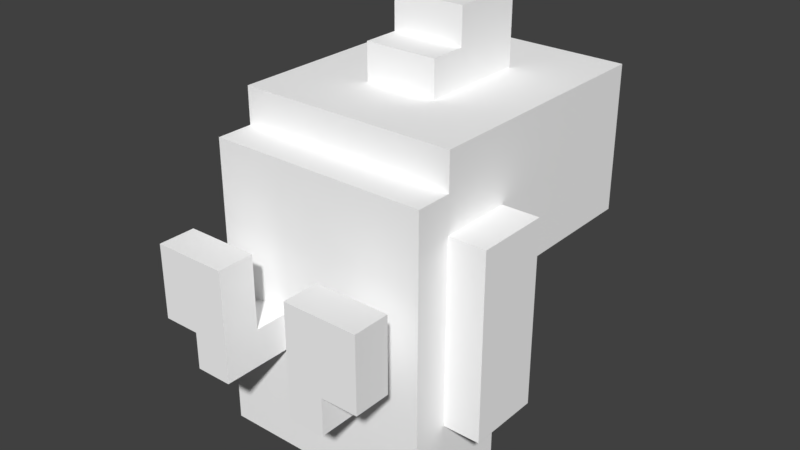 # Source: Chicken.blend  (saved by Blender 2.78.0; exported with 4.5.12 LTS)
import bpy
from mathutils import Matrix  # noqa: F401  (used for matrix-valued properties, if any)

bpy.ops.wm.read_factory_settings(use_empty=True)
scene = bpy.context.scene
scene.name = 'Scene'

# ---- collections
col_collection_1 = bpy.data.collections.new('Collection 1'); scene.collection.children.link(col_collection_1)

# ---- materials (node trees are filled in below, after node groups)
mat_palette = bpy.data.materials.new('palette')
mat_palette.alpha_threshold = 0.0
mat_palette.use_transparent_shadow = False
mat_palette.diffuse_color = (1.0, 1.0, 1.0, 1.0)
mat_palette.specular_color = (0.0, 0.0, 0.0)
mat_palette.roughness = 0.5
mat_palette.specular_intensity = 1.0

# ---- material node trees

# ---- world
world_world = bpy.data.worlds.new('World'); scene.world = world_world
world_world.color = (0.05088, 0.05088, 0.05088)
world_world.use_sun_shadow = False
world_world.sun_shadow_jitter_overblur = 0.0
world_world.cycles.sampling_method = 'MANUAL'

# ---- meshes
me_chicken = bpy.data.meshes.new('Chicken')
me_chicken.from_pydata([(-3.0, 5.0, -5.5), (3.0, 2.0, -5.5), (-3.0, 2.0, -5.5), (3.0, 5.0, -5.5), (-3.0, 6.0, -4.5), (3.0, 5.0, -4.5), (-3.0, 5.0, -4.5), (3.0, 6.0, -4.5), (-4.0, 5.0, -3.5), (-3.0, 3.0, -3.5), (-4.0, 3.0, -3.5), (-3.0, 5.0, -3.5), (3.0, 5.0, -3.5), (4.0, 3.0, -3.5), (3.0, 3.0, -3.5), (4.0, 5.0, -3.5), (-2.0, 2.0, -2.5), (-1.0, -1.192e-07, -2.5), (-2.0, -2.384e-07, -2.5), (-1.0, 2.0, -2.5), (1.0, 2.0, -2.5), (2.0, 2.384e-07, -2.5), (1.0, 1.192e-07, -2.5), (2.0, 2.0, -2.5), (-3.0, 1.0, -1.5), (-2.0, -2.384e-07, -1.5), (-3.0, -3.576e-07, -1.5), (-2.0, 1.0, -1.5), (2.0, 1.0, -1.5), (3.0, 3.576e-07, -1.5), (2.0, 2.384e-07, -1.5), (3.0, 1.0, -1.5), (-3.0, 10.0, -0.5), (3.0, 6.0, -0.5), (-3.0, 6.0, -0.5), (3.0, 10.0, -0.5), (-2.0, 1.0, -1.5), (-1.0, 1.0, -1.5), (-2.0, 2.0, -1.5), (-1.0, 2.0, -1.5), (1.0, 1.0, -1.5), (2.0, 1.0, -1.5), (1.0, 2.0, -1.5), (2.0, 2.0, -1.5), (-3.0, -3.576e-07, 0.5), (-1.0, -1.192e-07, 0.5), (-3.0, 1.0, 0.5), (-1.0, 1.0, 0.5), (1.0, 1.192e-07, 0.5), (3.0, 3.576e-07, 0.5), (1.0, 1.0, 0.5), (3.0, 1.0, 0.5), (-4.0, 3.0, 1.5), (-3.0, 3.0, 1.5), (-4.0, 5.0, 1.5), (-3.0, 5.0, 1.5), (3.0, 3.0, 1.5), (4.0, 3.0, 1.5), (3.0, 5.0, 1.5), (4.0, 5.0, 1.5), (-3.0, 2.0, 2.5), (3.0, 2.0, 2.5), (-3.0, 3.0, 2.5), (3.0, 3.0, 2.5), (-3.0, 3.0, 3.5), (3.0, 3.0, 3.5), (-1.0, 5.0, 3.5), (1.0, 5.0, 3.5), (-1.0, 8.0, 3.5), (1.0, 8.0, 3.5), (-3.0, 10.0, 3.5), (3.0, 10.0, 3.5), (-1.0, 5.0, 4.5), (1.0, 5.0, 4.5), (-1.0, 6.0, 4.5), (1.0, 6.0, 4.5), (-1.0, 6.0, 5.5), (1.0, 6.0, 5.5), (-1.0, 8.0, 5.5), (1.0, 8.0, 5.5), (-4.0, 3.0, 1.5), (-4.0, 5.0, -3.5), (-4.0, 3.0, -3.5), (-4.0, 5.0, 1.5), (-3.0, 5.0, -4.5), (-3.0, 5.0, -5.5), (-3.0, 2.0, -5.5), (-3.0, 3.0, -3.5), (-3.0, 6.0, -4.5), (-3.0, 5.0, -3.5), (-3.0, 6.0, -0.5), (-3.0, -3.576e-07, 0.5), (-3.0, 1.0, -1.5), (-3.0, -3.576e-07, -1.5), (-3.0, 1.0, 0.5), (-3.0, 3.0, 1.5), (-3.0, 5.0, 1.5), (-3.0, 10.0, -0.5), (-3.0, 8.0, 1.5), (-3.0, 9.0, 1.5), (-3.0, 2.0, 2.5), (-3.0, 3.0, 2.5), (-3.0, 8.0, 2.5), (-3.0, 9.0, 2.5), (-3.0, 3.0, 3.5), (-3.0, 10.0, 3.5), (-2.0, -2.384e-07, -1.5), (-2.0, 2.0, -2.5), (-2.0, -2.384e-07, -2.5), (-2.0, 1.0, -1.5), (-2.0, 2.0, -1.5), (-1.0, 5.0, 4.5), (-1.0, 8.0, 3.5), (-1.0, 5.0, 3.5), (-1.0, 6.0, 4.5), (-1.0, 6.0, 5.5), (-1.0, 8.0, 5.5), (1.0, 1.0, -1.5), (1.0, 2.0, -2.5), (1.0, 1.192e-07, -2.5), (1.0, 2.0, -1.5), (1.0, 1.192e-07, 0.5), (1.0, 1.0, 0.5), (-1.0, -1.192e-07, -2.5), (-1.0, 2.0, -2.5), (-1.0, 1.0, -1.5), (-1.0, 2.0, -1.5), (-1.0, -1.192e-07, 0.5), (-1.0, 1.0, 0.5), (1.0, 5.0, 3.5), (1.0, 8.0, 3.5), (1.0, 5.0, 4.5), (1.0, 6.0, 4.5), (1.0, 6.0, 5.5), (1.0, 8.0, 5.5), (2.0, 2.384e-07, -2.5), (2.0, 2.0, -2.5), (2.0, 2.384e-07, -1.5), (2.0, 1.0, -1.5), (2.0, 2.0, -1.5), (3.0, 2.0, -5.5), (3.0, 5.0, -5.5), (3.0, 5.0, -4.5), (3.0, 3.0, -3.5), (3.0, 6.0, -4.5), (3.0, 5.0, -3.5), (3.0, 6.0, -0.5), (3.0, 3.576e-07, -1.5), (3.0, 1.0, -1.5), (3.0, 3.576e-07, 0.5), (3.0, 1.0, 0.5), (3.0, 3.0, 1.5), (3.0, 10.0, -0.5), (3.0, 5.0, 1.5), (3.0, 8.0, 1.5), (3.0, 9.0, 1.5), (3.0, 2.0, 2.5), (3.0, 3.0, 2.5), (3.0, 8.0, 2.5), (3.0, 9.0, 2.5), (3.0, 3.0, 3.5), (3.0, 10.0, 3.5), (4.0, 3.0, -3.5), (4.0, 5.0, -3.5), (4.0, 3.0, 1.5), (4.0, 5.0, 1.5), (-2.0, -2.384e-07, -1.5), (-3.0, -3.576e-07, 0.5), (-3.0, -3.576e-07, -1.5), (-1.0, -1.192e-07, -2.5), (-2.0, -2.384e-07, -2.5), (-1.0, -1.192e-07, 0.5), (2.0, 2.384e-07, -2.5), (1.0, 1.192e-07, 0.5), (1.0, 1.192e-07, -2.5), (2.0, 2.384e-07, -1.5), (3.0, 3.576e-07, -1.5), (3.0, 3.576e-07, 0.5), (-2.0, 2.0, -2.5), (-3.0, 2.0, 2.5), (-3.0, 2.0, -5.5), (-2.0, 2.0, -1.5), (-1.0, 2.0, -2.5), (-1.0, 2.0, -1.5), (1.0, 2.0, -2.5), (1.0, 2.0, -1.5), (2.0, 2.0, -2.5), (2.0, 2.0, -1.5), (3.0, 2.0, -5.5), (3.0, 2.0, 2.5), (-3.0, 3.0, -3.5), (-4.0, 3.0, 1.5), (-4.0, 3.0, -3.5), (-3.0, 3.0, 1.5), (3.0, 3.0, 2.5), (-3.0, 3.0, 3.5), (-3.0, 3.0, 2.5), (3.0, 3.0, 3.5), (4.0, 3.0, -3.5), (3.0, 3.0, 1.5), (3.0, 3.0, -3.5), (4.0, 3.0, 1.5), (1.0, 5.0, 3.5), (-1.0, 5.0, 4.5), (-1.0, 5.0, 3.5), (1.0, 5.0, 4.5), (1.0, 6.0, 4.5), (-1.0, 6.0, 5.5), (-1.0, 6.0, 4.5), (1.0, 6.0, 5.5), (-3.0, 1.0, -1.5), (-3.0, 1.0, 0.5), (-2.0, 1.0, -1.5), (-1.0, 1.0, -1.5), (-1.0, 1.0, 0.5), (1.0, 1.0, -1.5), (1.0, 1.0, 0.5), (2.0, 1.0, -1.5), (3.0, 1.0, -1.5), (3.0, 1.0, 0.5), (-4.0, 5.0, -3.5), (-4.0, 5.0, 1.5), (-3.0, 5.0, -3.5), (-3.0, 5.0, 1.5), (-3.0, 5.0, -5.5), (-3.0, 5.0, -4.5), (3.0, 5.0, -5.5), (3.0, 5.0, -4.5), (3.0, 5.0, -3.5), (3.0, 5.0, 1.5), (4.0, 5.0, -3.5), (4.0, 5.0, 1.5), (-3.0, 6.0, -4.5), (-3.0, 6.0, -0.5), (3.0, 6.0, -4.5), (3.0, 6.0, -0.5), (-1.0, 8.0, 3.5), (-1.0, 8.0, 5.5), (1.0, 8.0, 3.5), (1.0, 8.0, 5.5), (-3.0, 10.0, -0.5), (-3.0, 10.0, 3.5), (3.0, 10.0, -0.5), (3.0, 10.0, 3.5)], [], [(0, 1, 2), (3, 1, 0), (4, 5, 6), (7, 5, 4), (8, 9, 10), (11, 9, 8), (12, 13, 14), (15, 13, 12), (16, 17, 18), (19, 17, 16), (20, 21, 22), (23, 21, 20), (24, 25, 26), (27, 25, 24), (28, 29, 30), (31, 29, 28), (32, 33, 34), (35, 33, 32), (36, 37, 38), (38, 37, 39), (40, 41, 42), (42, 41, 43), (44, 45, 46), (46, 45, 47), (48, 49, 50), (50, 49, 51), (52, 53, 54), (54, 53, 55), (56, 57, 58), (58, 57, 59), (60, 61, 62), (62, 61, 63), (64, 65, 66), (66, 65, 67), (64, 66, 68), (67, 65, 69), (64, 68, 70), (68, 69, 70), (69, 65, 71), (70, 69, 71), (72, 73, 74), (74, 73, 75), (76, 77, 78), (78, 77, 79), (80, 81, 82), (83, 81, 80), (84, 85, 86), (87, 84, 86), (87, 88, 84), (89, 88, 87), (90, 88, 89), (91, 92, 93), (94, 92, 91), (95, 87, 86), (96, 97, 90), (96, 90, 89), (98, 97, 96), (99, 97, 98), (100, 95, 86), (100, 96, 95), (100, 98, 96), (101, 98, 100), (102, 99, 98), (102, 98, 101), (103, 97, 99), (103, 99, 102), (104, 102, 101), (104, 103, 102), (105, 97, 103), (105, 103, 104), (106, 107, 108), (109, 107, 106), (110, 107, 109), (111, 112, 113), (114, 112, 111), (115, 112, 114), (116, 112, 115), (117, 118, 119), (120, 118, 117), (121, 117, 119), (122, 117, 121), (123, 124, 125), (125, 124, 126), (123, 125, 127), (127, 125, 128), (129, 130, 131), (131, 130, 132), (132, 130, 133), (133, 130, 134), (135, 136, 137), (137, 136, 138), (138, 136, 139), (140, 141, 142), (140, 142, 143), (142, 144, 143), (143, 144, 145), (145, 144, 146), (147, 148, 149), (149, 148, 150), (140, 143, 151), (146, 152, 153), (145, 146, 153), (153, 152, 154), (154, 152, 155), (140, 151, 156), (151, 153, 156), (153, 154, 156), (156, 154, 157), (154, 155, 158), (157, 154, 158), (155, 152, 159), (158, 155, 159), (157, 158, 160), (158, 159, 160), (159, 152, 161), (160, 159, 161), (162, 163, 164), (164, 163, 165), (166, 167, 168), (169, 166, 170), (171, 167, 166), (171, 166, 169), (172, 173, 174), (175, 173, 172), (176, 173, 175), (177, 173, 176), (178, 179, 180), (181, 179, 178), (182, 178, 180), (183, 179, 181), (184, 182, 180), (184, 183, 182), (185, 179, 183), (185, 183, 184), (186, 184, 180), (187, 179, 185), (188, 186, 180), (188, 187, 186), (189, 179, 187), (189, 187, 188), (190, 191, 192), (193, 191, 190), (194, 195, 196), (197, 195, 194), (198, 199, 200), (201, 199, 198), (202, 203, 204), (205, 203, 202), (206, 207, 208), (209, 207, 206), (210, 211, 212), (212, 211, 213), (213, 211, 214), (215, 216, 217), (217, 216, 218), (218, 216, 219), (220, 221, 222), (222, 221, 223), (224, 225, 226), (226, 225, 227), (228, 229, 230), (230, 229, 231), (232, 233, 234), (234, 233, 235), (236, 237, 238), (238, 237, 239), (240, 241, 242), (242, 241, 243)])
me_chicken.polygons.foreach_set('use_smooth', [True] * 168)
_uv = me_chicken.uv_layers.new(name='UVMap')
_uv.uv.foreach_set('vector', [0.959, 0.5, 0.959, 0.5, 0.959, 0.5, 0.959, 0.5, 0.959, 0.5, 0.959, 0.5, 0.959, 0.5, 0.959, 0.5, 0.959, 0.5, 0.959, 0.5, 0.959, 0.5, 0.959, 0.5, 0.959, 0.5, 0.959, 0.5, 0.959, 0.5, 0.959, 0.5, 0.959, 0.5, 0.959, 0.5, 0.959, 0.5, 0.959, 0.5, 0.959, 0.5, 0.959, 0.5, 0.959, 0.5, 0.959, 0.5, 0.9824, 0.5, 0.9824, 0.5, 0.9824, 0.5, 0.9824, 0.5, 0.9824, 0.5, 0.9824, 0.5, 0.9824, 0.5, 0.9824, 0.5, 0.9824, 0.5, 0.9824, 0.5, 0.9824, 0.5, 0.9824, 0.5, 0.9824, 0.5, 0.9824, 0.5, 0.9824, 0.5, 0.9824, 0.5, 0.9824, 0.5, 0.9824, 0.5, 0.9824, 0.5, 0.9824, 0.5, 0.9824, 0.5, 0.9824, 0.5, 0.9824, 0.5, 0.9824, 0.5, 0.959, 0.5, 0.959, 0.5, 0.959, 0.5, 0.959, 0.5, 0.959, 0.5, 0.959, 0.5, 0.9824, 0.5, 0.9824, 0.5, 0.9824, 0.5, 0.9824, 0.5, 0.9824, 0.5, 0.9824, 0.5, 0.9824, 0.5, 0.9824, 0.5, 0.9824, 0.5, 0.9824, 0.5, 0.9824, 0.5, 0.9824, 0.5, 0.9824, 0.5, 0.9824, 0.5, 0.9824, 0.5, 0.9824, 0.5, 0.9824, 0.5, 0.9824, 0.5, 0.9824, 0.5, 0.9824, 0.5, 0.9824, 0.5, 0.9824, 0.5, 0.9824, 0.5, 0.9824, 0.5, 0.959, 0.5, 0.959, 0.5, 0.959, 0.5, 0.959, 0.5, 0.959, 0.5, 0.959, 0.5, 0.959, 0.5, 0.959, 0.5, 0.959, 0.5, 0.959, 0.5, 0.959, 0.5, 0.959, 0.5, 0.959, 0.5, 0.959, 0.5, 0.959, 0.5, 0.959, 0.5, 0.959, 0.5, 0.959, 0.5, 0.959, 0.5, 0.959, 0.5, 0.959, 0.5, 0.959, 0.5, 0.959, 0.5, 0.959, 0.5, 0.959, 0.5, 0.959, 0.5, 0.959, 0.5, 0.959, 0.5, 0.959, 0.5, 0.959, 0.5, 0.959, 0.5, 0.959, 0.5, 0.959, 0.5, 0.959, 0.5, 0.959, 0.5, 0.959, 0.5, 0.959, 0.5, 0.959, 0.5, 0.959, 0.5, 0.959, 0.5, 0.959, 0.5, 0.959, 0.5, 0.9863, 0.5, 0.9863, 0.5, 0.9863, 0.5, 0.9863, 0.5, 0.9863, 0.5, 0.9863, 0.5, 0.9863, 0.5, 0.9863, 0.5, 0.9863, 0.5, 0.9863, 0.5, 0.9863, 0.5, 0.9863, 0.5, 0.959, 0.5, 0.959, 0.5, 0.959, 0.5, 0.959, 0.5, 0.959, 0.5, 0.959, 0.5, 0.959, 0.5, 0.959, 0.5, 0.959, 0.5, 0.959, 0.5, 0.959, 0.5, 0.959, 0.5, 0.959, 0.5, 0.959, 0.5, 0.959, 0.5, 0.959, 0.5, 0.959, 0.5, 0.959, 0.5, 0.959, 0.5, 0.959, 0.5, 0.959, 0.5, 0.9824, 0.5, 0.9824, 0.5, 0.9824, 0.5, 0.9824, 0.5, 0.9824, 0.5, 0.9824, 0.5, 0.959, 0.5, 0.959, 0.5, 0.959, 0.5, 0.959, 0.5, 0.959, 0.5, 0.959, 0.5, 0.959, 0.5, 0.959, 0.5, 0.959, 0.5, 0.959, 0.5, 0.959, 0.5, 0.959, 0.5, 0.959, 0.5, 0.959, 0.5, 0.959, 0.5, 0.959, 0.5, 0.959, 0.5, 0.959, 0.5, 0.959, 0.5, 0.959, 0.5, 0.959, 0.5, 0.959, 0.5, 0.959, 0.5, 0.959, 0.5, 0.959, 0.5, 0.959, 0.5, 0.959, 0.5, 0.9902, 0.5, 0.9902, 0.5, 0.9902, 0.5, 0.959, 0.5, 0.959, 0.5, 0.959, 0.5, 0.959, 0.5, 0.959, 0.5, 0.959, 0.5, 0.9902, 0.5, 0.9902, 0.5, 0.9902, 0.5, 0.959, 0.5, 0.959, 0.5, 0.959, 0.5, 0.959, 0.5, 0.959, 0.5, 0.959, 0.5, 0.959, 0.5, 0.959, 0.5, 0.959, 0.5, 0.959, 0.5, 0.959, 0.5, 0.959, 0.5, 0.9824, 0.5, 0.9824, 0.5, 0.9824, 0.5, 0.9824, 0.5, 0.9824, 0.5, 0.9824, 0.5, 0.9824, 0.5, 0.9824, 0.5, 0.9824, 0.5, 0.9863, 0.5, 0.9863, 0.5, 0.9863, 0.5, 0.9863, 0.5, 0.9863, 0.5, 0.9863, 0.5, 0.9863, 0.5, 0.9863, 0.5, 0.9863, 0.5, 0.9863, 0.5, 0.9863, 0.5, 0.9863, 0.5, 0.9824, 0.5, 0.9824, 0.5, 0.9824, 0.5, 0.9824, 0.5, 0.9824, 0.5, 0.9824, 0.5, 0.9824, 0.5, 0.9824, 0.5, 0.9824, 0.5, 0.9824, 0.5, 0.9824, 0.5, 0.9824, 0.5, 0.9824, 0.5, 0.9824, 0.5, 0.9824, 0.5, 0.9824, 0.5, 0.9824, 0.5, 0.9824, 0.5, 0.9824, 0.5, 0.9824, 0.5, 0.9824, 0.5, 0.9824, 0.5, 0.9824, 0.5, 0.9824, 0.5, 0.9863, 0.5, 0.9863, 0.5, 0.9863, 0.5, 0.9863, 0.5, 0.9863, 0.5, 0.9863, 0.5, 0.9863, 0.5, 0.9863, 0.5, 0.9863, 0.5, 0.9863, 0.5, 0.9863, 0.5, 0.9863, 0.5, 0.9824, 0.5, 0.9824, 0.5, 0.9824, 0.5, 0.9824, 0.5, 0.9824, 0.5, 0.9824, 0.5, 0.9824, 0.5, 0.9824, 0.5, 0.9824, 0.5, 0.959, 0.5, 0.959, 0.5, 0.959, 0.5, 0.959, 0.5, 0.959, 0.5, 0.959, 0.5, 0.959, 0.5, 0.959, 0.5, 0.959, 0.5, 0.959, 0.5, 0.959, 0.5, 0.959, 0.5, 0.959, 0.5, 0.959, 0.5, 0.959, 0.5, 0.9824, 0.5, 0.9824, 0.5, 0.9824, 0.5, 0.9824, 0.5, 0.9824, 0.5, 0.9824, 0.5, 0.959, 0.5, 0.959, 0.5, 0.959, 0.5, 0.959, 0.5, 0.959, 0.5, 0.959, 0.5, 0.959, 0.5, 0.959, 0.5, 0.959, 0.5, 0.959, 0.5, 0.959, 0.5, 0.959, 0.5, 0.959, 0.5, 0.959, 0.5, 0.959, 0.5, 0.959, 0.5, 0.959, 0.5, 0.959, 0.5, 0.959, 0.5, 0.959, 0.5, 0.959, 0.5, 0.959, 0.5, 0.959, 0.5, 0.959, 0.5, 0.959, 0.5, 0.959, 0.5, 0.959, 0.5, 0.9902, 0.5, 0.9902, 0.5, 0.9902, 0.5, 0.959, 0.5, 0.959, 0.5, 0.959, 0.5, 0.959, 0.5, 0.959, 0.5, 0.959, 0.5, 0.9902, 0.5, 0.9902, 0.5, 0.9902, 0.5, 0.959, 0.5, 0.959, 0.5, 0.959, 0.5, 0.959, 0.5, 0.959, 0.5, 0.959, 0.5, 0.959, 0.5, 0.959, 0.5, 0.959, 0.5, 0.959, 0.5, 0.959, 0.5, 0.959, 0.5, 0.959, 0.5, 0.959, 0.5, 0.959, 0.5, 0.959, 0.5, 0.959, 0.5, 0.959, 0.5, 0.9824, 0.5, 0.9824, 0.5, 0.9824, 0.5, 0.9824, 0.5, 0.9824, 0.5, 0.9824, 0.5, 0.9824, 0.5, 0.9824, 0.5, 0.9824, 0.5, 0.9824, 0.5, 0.9824, 0.5, 0.9824, 0.5, 0.9824, 0.5, 0.9824, 0.5, 0.9824, 0.5, 0.9824, 0.5, 0.9824, 0.5, 0.9824, 0.5, 0.9824, 0.5, 0.9824, 0.5, 0.9824, 0.5, 0.9824, 0.5, 0.9824, 0.5, 0.9824, 0.5, 0.959, 0.5, 0.959, 0.5, 0.959, 0.5, 0.959, 0.5, 0.959, 0.5, 0.959, 0.5, 0.959, 0.5, 0.959, 0.5, 0.959, 0.5, 0.959, 0.5, 0.959, 0.5, 0.959, 0.5, 0.959, 0.5, 0.959, 0.5, 0.959, 0.5, 0.959, 0.5, 0.959, 0.5, 0.959, 0.5, 0.959, 0.5, 0.959, 0.5, 0.959, 0.5, 0.959, 0.5, 0.959, 0.5, 0.959, 0.5, 0.959, 0.5, 0.959, 0.5, 0.959, 0.5, 0.959, 0.5, 0.959, 0.5, 0.959, 0.5, 0.959, 0.5, 0.959, 0.5, 0.959, 0.5, 0.959, 0.5, 0.959, 0.5, 0.959, 0.5, 0.959, 0.5, 0.959, 0.5, 0.959, 0.5, 0.959, 0.5, 0.959, 0.5, 0.959, 0.5, 0.959, 0.5, 0.959, 0.5, 0.959, 0.5, 0.959, 0.5, 0.959, 0.5, 0.959, 0.5, 0.959, 0.5, 0.959, 0.5, 0.959, 0.5, 0.959, 0.5, 0.959, 0.5, 0.959, 0.5, 0.959, 0.5, 0.959, 0.5, 0.959, 0.5, 0.959, 0.5, 0.959, 0.5, 0.959, 0.5, 0.9863, 0.5, 0.9863, 0.5, 0.9863, 0.5, 0.9863, 0.5, 0.9863, 0.5, 0.9863, 0.5, 0.9863, 0.5, 0.9863, 0.5, 0.9863, 0.5, 0.9863, 0.5, 0.9863, 0.5, 0.9863, 0.5, 0.9824, 0.5, 0.9824, 0.5, 0.9824, 0.5, 0.9824, 0.5, 0.9824, 0.5, 0.9824, 0.5, 0.9824, 0.5, 0.9824, 0.5, 0.9824, 0.5, 0.9824, 0.5, 0.9824, 0.5, 0.9824, 0.5, 0.9824, 0.5, 0.9824, 0.5, 0.9824, 0.5, 0.9824, 0.5, 0.9824, 0.5, 0.9824, 0.5, 0.959, 0.5, 0.959, 0.5, 0.959, 0.5, 0.959, 0.5, 0.959, 0.5, 0.959, 0.5, 0.959, 0.5, 0.959, 0.5, 0.959, 0.5, 0.959, 0.5, 0.959, 0.5, 0.959, 0.5, 0.959, 0.5, 0.959, 0.5, 0.959, 0.5, 0.959, 0.5, 0.959, 0.5, 0.959, 0.5, 0.959, 0.5, 0.959, 0.5, 0.959, 0.5, 0.959, 0.5, 0.959, 0.5, 0.959, 0.5, 0.9863, 0.5, 0.9863, 0.5, 0.9863, 0.5, 0.9863, 0.5, 0.9863, 0.5, 0.9863, 0.5, 0.959, 0.5, 0.959, 0.5, 0.959, 0.5, 0.959, 0.5, 0.959, 0.5, 0.959, 0.5])
me_chicken.materials.append(mat_palette)
me_chicken.use_remesh_preserve_volume = False
me_chicken.use_remesh_preserve_attributes = False
me_chicken.use_mirror_vertex_groups = False
me_chicken.update()
me_chicken.normals_split_custom_set([tuple(v) for v in zip(*[iter([4.201e-08, 0.0, -1.0, 1.759e-08, 0.0, -1.0, 5.96e-08, 0.0, -1.0, 0.0, 0.0, -1.0, 1.759e-08, 0.0, -1.0, 4.201e-08, 0.0, -1.0, 0.0, 0.0, -1.0, 0.0, 0.0, -1.0, 0.0, 0.0, -1.0, 0.0, 0.0, -1.0, 0.0, 0.0, -1.0, 0.0, 0.0, -1.0, 3.519e-08, 0.0, -1.0, 8.402e-08, 0.0, -1.0, 1.192e-07, 0.0, -1.0, 0.0, 0.0, -1.0, 8.402e-08, 0.0, -1.0, 3.519e-08, 0.0, -1.0, 3.519e-08, 0.0, -1.0, 8.402e-08, 0.0, -1.0, 1.192e-07, 0.0, -1.0, 0.0, 0.0, -1.0, 8.402e-08, 0.0, -1.0, 3.519e-08, 0.0, -1.0, -8.797e-08, -2.842e-14, -1.0, -2.101e-07, -2.842e-14, -1.0, -2.98e-07, -2.842e-14, -1.0, 0.0, -2.842e-14, -1.0, -2.101e-07, -2.842e-14, -1.0, -8.797e-08, -2.842e-14, -1.0, -4.241e-07, -2.842e-14, -1.0, -3.508e-07, -2.842e-14, -1.0, -2.98e-07, -2.842e-14, -1.0, -4.768e-07, -2.842e-14, -1.0, -3.508e-07, -2.842e-14, -1.0, -4.241e-07, -2.842e-14, -1.0, -1.788e-07, -2.842e-14, -1.0, -1.788e-07, -2.842e-14, -1.0, -1.192e-07, 0.0, -1.0, -2.384e-07, -5.684e-14, -1.0, -1.788e-07, -2.842e-14, -1.0, -1.788e-07, -2.842e-14, -1.0, -5.96e-08, -2.842e-14, -1.0, -5.96e-08, -2.842e-14, -1.0, -1.192e-07, 0.0, -1.0, 0.0, -5.684e-14, -1.0, -5.96e-08, -2.842e-14, -1.0, -5.96e-08, -2.842e-14, -1.0, -7.947e-08, -9.474e-15, -1.0, -7.947e-08, -9.474e-15, -1.0, -7.947e-08, -9.474e-15, -1.0, -7.947e-08, -9.474e-15, -1.0, -7.947e-08, -9.474e-15, -1.0, -7.947e-08, -9.474e-15, -1.0, 0.0, 0.0, 1.0, 0.0, 0.0, 1.0, 0.0, 0.0, 1.0, 0.0, 0.0, 1.0, 0.0, 0.0, 1.0, 0.0, 0.0, 1.0, 0.0, 0.0, 1.0, 0.0, 0.0, 1.0, 0.0, 0.0, 1.0, 0.0, 0.0, 1.0, 0.0, 0.0, 1.0, 0.0, 0.0, 1.0, 1.192e-07, 0.0, 1.0, 7.72e-08, 4.007e-14, 1.0, 1.016e-07, 1.678e-14, 1.0, 1.016e-07, 1.678e-14, 1.0, 7.72e-08, 4.007e-14, 1.0, 5.96e-08, 5.684e-14, 1.0, 8.941e-08, 0.0, 1.0, 6.84e-08, 2.003e-14, 1.0, 8.061e-08, 8.389e-15, 1.0, 8.061e-08, 8.389e-15, 1.0, 6.84e-08, 2.003e-14, 1.0, 5.96e-08, 2.842e-14, 1.0, 2.384e-07, 0.0, 1.0, 1.68e-07, 8.389e-15, 1.0, 7.037e-08, 2.003e-14, 1.0, 7.037e-08, 2.003e-14, 1.0, 1.68e-07, 8.389e-15, 1.0, 0.0, 2.842e-14, 1.0, 0.0, 2.842e-14, 1.0, 7.037e-08, 2.003e-14, 1.0, 1.68e-07, 8.389e-15, 1.0, 1.68e-07, 8.389e-15, 1.0, 7.037e-08, 2.003e-14, 1.0, 2.384e-07, 0.0, 1.0, 7.947e-08, 0.0, 1.0, 7.947e-08, 0.0, 1.0, 7.947e-08, 0.0, 1.0, 7.947e-08, 0.0, 1.0, 7.947e-08, 0.0, 1.0, 7.947e-08, 0.0, 1.0, -3.244e-08, 1.987e-08, 1.0, 6.6e-08, -1.269e-08, 1.0, -1.589e-07, 4.23e-09, 1.0, -1.589e-07, 4.23e-09, 1.0, 6.6e-08, -1.269e-08, 1.0, 0.0, -5.96e-08, 1.0, -3.244e-08, 1.987e-08, 1.0, -1.589e-07, 4.23e-09, 1.0, 6.001e-08, -5.96e-08, 1.0, 0.0, -5.96e-08, 1.0, 6.6e-08, -1.269e-08, 1.0, 1.142e-07, 4.23e-09, 1.0, -3.244e-08, 1.987e-08, 1.0, 6.001e-08, -5.96e-08, 1.0, 1.022e-07, -1.269e-08, 1.0, 6.001e-08, -5.96e-08, 1.0, 1.142e-07, 4.23e-09, 1.0, 1.022e-07, -1.269e-08, 1.0, 1.142e-07, 4.23e-09, 1.0, 6.6e-08, -1.269e-08, 1.0, 1.362e-07, 1.987e-08, 1.0, 1.022e-07, -1.269e-08, 1.0, 1.142e-07, 4.23e-09, 1.0, 1.362e-07, 1.987e-08, 1.0, 0.0, 0.0, 1.0, 0.0, 0.0, 1.0, 0.0, 0.0, 1.0, 0.0, 0.0, 1.0, 0.0, 0.0, 1.0, 0.0, 0.0, 1.0, 0.0, 0.0, 1.0, 0.0, 0.0, 1.0, 0.0, 0.0, 1.0, 0.0, 0.0, 1.0, 0.0, 0.0, 1.0, 0.0, 0.0, 1.0, -1.0, 0.0, 9.537e-08, -1.0, 0.0, 9.537e-08, -1.0, 0.0, 9.537e-08, -1.0, 0.0, 9.537e-08, -1.0, 0.0, 9.537e-08, -1.0, 0.0, 9.537e-08, -1.0, -3.131e-07, -4.845e-08, -1.0, -1.589e-07, 2.384e-07, -1.0, -3.255e-08, 1.382e-07, -1.0, -3.063e-08, 7.574e-08, -1.0, -3.131e-07, -4.845e-08, -1.0, -3.255e-08, 1.382e-07, -1.0, -3.063e-08, 7.574e-08, -1.0, -2.276e-07, 1.616e-08, -1.0, -3.131e-07, -4.845e-08, -1.0, -1.967e-07, 8.859e-08, -1.0, -2.276e-07, 1.616e-08, -1.0, -3.063e-08, 7.574e-08, -1.0, -3.018e-07, 5.364e-08, -1.0, -2.276e-07, 1.616e-08, -1.0, -1.967e-07, 8.859e-08, -1.0, -3.361e-07, 0.0, -1.0, -1.407e-07, 0.0, -1.0, 0.0, 0.0, -1.0, -4.768e-07, 0.0, -1.0, -1.407e-07, 0.0, -1.0, -3.361e-07, 0.0, -1.0, -1.192e-07, 1.031e-07, -1.0, -3.063e-08, 7.574e-08, -1.0, -3.255e-08, 1.382e-07, -1.0, -1.857e-07, 1.881e-08, -1.0, -5.776e-08, 6.236e-08, -1.0, -3.018e-07, 5.364e-08, -1.0, -1.857e-07, 1.881e-08, -1.0, -3.018e-07, 5.364e-08, -1.0, -1.967e-07, 8.859e-08, -1.0, -4.587e-08, 1.166e-07, -1.0, -5.776e-08, 6.236e-08, -1.0, -1.857e-07, 1.881e-08, -1.0, 0.0, 1.998e-07, -1.0, -5.776e-08, 6.236e-08, -1.0, -4.587e-08, 1.166e-07, -1.0, -8.622e-08, 1.801e-07, -1.0, -1.192e-07, 1.031e-07, -1.0, -3.255e-08, 1.382e-07, -1.0, -8.622e-08, 1.801e-07, -1.0, -1.857e-07, 1.881e-08, -1.0, -1.192e-07, 1.031e-07, -1.0, -8.622e-08, 1.801e-07, -1.0, -4.587e-08, 1.166e-07, -1.0, -1.857e-07, 1.881e-08, -1.0, -7.157e-08, 6.058e-07, -1.0, -4.587e-08, 1.166e-07, -1.0, -8.622e-08, 1.801e-07, -1.0, -5.367e-08, 4.544e-07, -1.0, 0.0, 1.998e-07, -1.0, -4.587e-08, 1.166e-07, -1.0, -5.367e-08, 4.544e-07, -1.0, -4.587e-08, 1.166e-07, -1.0, -7.157e-08, 6.058e-07, -1.0, -4.751e-08, 7.428e-08, -1.0, -5.776e-08, 6.236e-08, -1.0, 0.0, 1.998e-07, -1.0, -4.751e-08, 7.428e-08, -1.0, 0.0, 1.998e-07, -1.0, -5.367e-08, 4.544e-07, -1.0, -1.811e-07, 3.94e-09, -1.0, -5.367e-08, 4.544e-07, -1.0, -7.157e-08, 6.058e-07, -1.0, -1.811e-07, 3.94e-09, -1.0, -4.751e-08, 7.428e-08, -1.0, -5.367e-08, 4.544e-07, -1.0, -6.812e-08, -2.129e-08, -1.0, -5.776e-08, 6.236e-08, -1.0, -4.751e-08, 7.428e-08, -1.0, -6.812e-08, -2.129e-08, -1.0, -4.751e-08, 7.428e-08, -1.0, -1.811e-07, 3.94e-09, -1.0, -3.088e-07, 1.68e-07, -1.0, -1.68e-07, 1.896e-07, -1.0, -2.384e-07, 2.384e-07, -1.0, -3.576e-07, 5.961e-08, -1.0, -1.68e-07, 1.896e-07, -1.0, -3.088e-07, 1.68e-07, -1.0, 0.0, 2.384e-07, -1.0, -1.68e-07, 1.896e-07, -1.0, -3.576e-07, 5.961e-08, -1.0, -1.264e-07, 1.192e-07, -1.0, -1.762e-07, 6.499e-08, -1.0, -1.589e-07, 1.192e-07, -1.0, -5.147e-08, 6.774e-08, -1.0, -1.762e-07, 6.499e-08, -1.0, -1.264e-07, 1.192e-07, -1.0, -1.788e-07, 2.98e-08, -1.0, -1.762e-07, 6.499e-08, -1.0, -5.147e-08, 6.774e-08, -1.0, -2.384e-07, 5.96e-08, -1.0, -1.762e-07, 6.499e-08, -1.0, -1.788e-07, 2.98e-08, -1.0, -7.165e-08, 6.254e-08, -1.0, -5.96e-08, 5.96e-08, -1.0, -9.934e-08, 5.96e-08, -1.0, 0.0, 5.96e-08, -1.0, -5.96e-08, 5.96e-08, -1.0, -7.165e-08, 6.254e-08, -1.0, -2.346e-08, 8.061e-08, -1.0, -7.165e-08, 6.254e-08, -1.0, -9.934e-08, 5.96e-08, -1.0, 0.0, 8.941e-08, -1.0, -7.165e-08, 6.254e-08, -1.0, -2.346e-08, 8.061e-08, 1.0, 1.391e-07, -1.093e-07, 1.0, 1.788e-07, -1.192e-07, 1.0, 1.668e-07, -1.054e-07, 1.0, 1.668e-07, -1.054e-07, 1.0, 1.788e-07, -1.192e-07, 1.0, 2.384e-07, -1.192e-07, 1.0, 1.391e-07, -1.093e-07, 1.0, 1.668e-07, -1.054e-07, 1.0, 2.15e-07, -7.133e-08, 1.0, 2.15e-07, -7.133e-08, 1.0, 1.668e-07, -1.054e-07, 1.0, 2.384e-07, -5.96e-08, 1.0, 1.192e-07, -1.192e-07, 1.0, 9.479e-08, -9.21e-08, 1.0, 1.192e-07, -1.192e-07, 1.0, 1.192e-07, -1.192e-07, 1.0, 9.479e-08, -9.21e-08, 1.0, 6.774e-08, -9.348e-08, 1.0, 6.774e-08, -9.348e-08, 1.0, 9.479e-08, -9.21e-08, 1.0, 5.96e-08, -7.451e-08, 1.0, 5.96e-08, -7.451e-08, 1.0, 9.479e-08, -9.21e-08, 1.0, 1.192e-07, -8.941e-08, 1.0, 0.0, -1.192e-07, 1.0, 1.68e-07, -1.192e-07, 1.0, 7.037e-08, -1.192e-07, 1.0, 7.037e-08, -1.192e-07, 1.0, 1.68e-07, -1.192e-07, 1.0, 2.384e-07, -1.192e-07, 1.0, 2.384e-07, -1.192e-07, 1.0, 1.68e-07, -1.192e-07, 1.0, 2.384e-07, -1.192e-07, 1.0, 1.279e-07, -1.382e-07, 1.0, 1.589e-07, -2.384e-07, 1.0, 3.449e-07, 4.845e-08, 1.0, 1.279e-07, -1.382e-07, 1.0, 3.449e-07, 4.845e-08, 1.0, 9.421e-08, -7.574e-08, 1.0, 3.449e-07, 4.845e-08, 1.0, 4.065e-07, -1.616e-08, 1.0, 9.421e-08, -7.574e-08, 1.0, 9.421e-08, -7.574e-08, 1.0, 4.065e-07, -1.616e-08, 1.0, 3.511e-07, -8.859e-08, 1.0, 3.511e-07, -8.859e-08, 1.0, 4.065e-07, -1.616e-08, 1.0, 3.262e-07, -5.364e-08, 1.0, 0.0, 0.0, 1.0, 1.407e-07, 0.0, 1.0, 3.361e-07, 0.0, 1.0, 3.361e-07, 0.0, 1.0, 1.407e-07, 0.0, 1.0, 4.768e-07, 0.0, 1.0, 1.279e-07, -1.382e-07, 1.0, 9.421e-08, -7.574e-08, 1.0, 1.192e-07, -1.031e-07, 1.0, 3.262e-07, -5.364e-08, 1.0, 5.776e-08, -6.236e-08, 1.0, 1.857e-07, -1.881e-08, 1.0, 3.511e-07, -8.859e-08, 1.0, 3.262e-07, -5.364e-08, 1.0, 1.857e-07, -1.881e-08, 1.0, 1.857e-07, -1.881e-08, 1.0, 5.776e-08, -6.236e-08, 1.0, 4.587e-08, -1.166e-07, 1.0, 4.587e-08, -1.166e-07, 1.0, 5.776e-08, -6.236e-08, 1.0, 0.0, -1.998e-07, 1.0, 1.279e-07, -1.382e-07, 1.0, 1.192e-07, -1.031e-07, 1.0, 8.622e-08, -1.801e-07, 1.0, 1.192e-07, -1.031e-07, 1.0, 1.857e-07, -1.881e-08, 1.0, 8.622e-08, -1.801e-07, 1.0, 1.857e-07, -1.881e-08, 1.0, 4.587e-08, -1.166e-07, 1.0, 8.622e-08, -1.801e-07, 1.0, 8.622e-08, -1.801e-07, 1.0, 4.587e-08, -1.166e-07, 1.0, 7.157e-08, -6.058e-07, 1.0, 4.587e-08, -1.166e-07, 1.0, 0.0, -1.998e-07, 1.0, 5.367e-08, -4.544e-07, 1.0, 7.157e-08, -6.058e-07, 1.0, 4.587e-08, -1.166e-07, 1.0, 5.367e-08, -4.544e-07, 1.0, 0.0, -1.998e-07, 1.0, 5.776e-08, -6.236e-08, 1.0, 4.751e-08, -7.428e-08, 1.0, 5.367e-08, -4.544e-07, 1.0, 0.0, -1.998e-07, 1.0, 4.751e-08, -7.428e-08, 1.0, 7.157e-08, -6.058e-07, 1.0, 5.367e-08, -4.544e-07, 1.0, 1.811e-07, -3.94e-09, 1.0, 5.367e-08, -4.544e-07, 1.0, 4.751e-08, -7.428e-08, 1.0, 1.811e-07, -3.94e-09, 1.0, 4.751e-08, -7.428e-08, 1.0, 5.776e-08, -6.236e-08, 1.0, 6.812e-08, 2.129e-08, 1.0, 1.811e-07, -3.94e-09, 1.0, 4.751e-08, -7.428e-08, 1.0, 6.812e-08, 2.129e-08, 1.0, 0.0, -4.768e-08, 1.0, 0.0, -4.768e-08, 1.0, 0.0, -4.768e-08, 1.0, 0.0, -4.768e-08, 1.0, 0.0, -4.768e-08, 1.0, 0.0, -4.768e-08, 1.192e-07, -1.0, -8.542e-15, 1.192e-07, -1.0, 0.0, 1.192e-07, -1.0, 0.0, 1.192e-07, -1.0, -1.895e-14, 1.192e-07, -1.0, -8.542e-15, 1.192e-07, -1.0, -2.842e-14, 1.192e-07, -1.0, -2.796e-15, 1.192e-07, -1.0, 0.0, 1.192e-07, -1.0, -8.542e-15, 1.192e-07, -1.0, -2.796e-15, 1.192e-07, -1.0, -8.542e-15, 1.192e-07, -1.0, -1.895e-14, 1.192e-07, -1.0, -9.588e-15, 1.192e-07, -1.0, -3.537e-15, 1.192e-07, -1.0, -4.737e-15, 1.192e-07, -1.0, -1.615e-14, 1.192e-07, -1.0, -3.537e-15, 1.192e-07, -1.0, -9.588e-15, 1.192e-07, -1.0, 0.0, 1.192e-07, -1.0, -3.537e-15, 1.192e-07, -1.0, -1.615e-14, 1.192e-07, -1.0, 0.0, 1.192e-07, -1.0, -3.537e-15, 1.192e-07, -1.0, 0.0, 1.192e-07, -1.0, -3.163e-14, 1.145e-07, -1.0, 1.221e-08, 1.174e-07, -1.0, -2.695e-08, 1.192e-07, -1.0, 0.0, 1.145e-07, -1.0, 1.221e-08, 1.192e-07, -1.0, -3.163e-14, 1.664e-07, -1.0, -6.616e-08, 1.192e-07, -1.0, -3.163e-14, 1.174e-07, -1.0, -2.695e-08, 1.648e-07, -1.0, 5.829e-08, 1.145e-07, -1.0, 1.221e-08, 1.192e-07, -1.0, 0.0, 8.402e-08, -1.0, 2.611e-07, 1.664e-07, -1.0, -6.616e-08, 1.174e-07, -1.0, -2.695e-08, 8.402e-08, -1.0, 2.611e-07, 1.648e-07, -1.0, 5.829e-08, 1.664e-07, -1.0, -6.616e-08, 8.941e-08, -1.0, -6.954e-08, 1.145e-07, -1.0, 1.221e-08, 1.648e-07, -1.0, 5.829e-08, 8.941e-08, -1.0, -6.954e-08, 1.648e-07, -1.0, 5.829e-08, 8.402e-08, -1.0, 2.611e-07, 2.85e-08, -1.0, 7.291e-08, 8.402e-08, -1.0, 2.611e-07, 1.174e-07, -1.0, -2.695e-08, 2.405e-08, -1.0, 2.955e-15, 1.145e-07, -1.0, 1.221e-08, 8.941e-08, -1.0, -6.954e-08, 7.9e-08, -1.0, 2.778e-15, 2.85e-08, -1.0, 7.291e-08, 1.174e-07, -1.0, -2.695e-08, 7.9e-08, -1.0, 2.778e-15, 2.405e-08, -1.0, 2.955e-15, 2.85e-08, -1.0, 7.291e-08, 8.385e-08, -1.0, 0.0, 1.145e-07, -1.0, 1.221e-08, 2.405e-08, -1.0, 2.955e-15, 8.385e-08, -1.0, 0.0, 2.405e-08, -1.0, 2.955e-15, 7.9e-08, -1.0, 2.778e-15, 2.384e-07, -1.0, -7.952e-14, 2.384e-07, -1.0, -1.143e-14, 2.384e-07, -1.0, -9.095e-14, 2.384e-07, -1.0, 0.0, 2.384e-07, -1.0, -1.143e-14, 2.384e-07, -1.0, -7.952e-14, 7.947e-08, -1.0, 0.0, 7.947e-08, -1.0, 0.0, 7.947e-08, -1.0, 0.0, 7.947e-08, -1.0, 0.0, 7.947e-08, -1.0, 0.0, 7.947e-08, -1.0, 0.0, 2.384e-07, -1.0, 1.988e-14, 2.384e-07, -1.0, 2.857e-15, 2.384e-07, -1.0, 2.274e-14, 2.384e-07, -1.0, 0.0, 2.384e-07, -1.0, 2.857e-15, 2.384e-07, -1.0, 1.988e-14, 0.0, -1.0, -1.056e-07, 0.0, -1.0, -2.521e-07, 0.0, -1.0, -3.576e-07, 0.0, -1.0, 0.0, 0.0, -1.0, -2.521e-07, 0.0, -1.0, -1.056e-07, 0.0, -1.0, 0.0, 0.0, -1.0, 0.0, 0.0, -1.0, 0.0, 0.0, -1.0, 0.0, 0.0, -1.0, 0.0, 0.0, -1.0, 0.0, -1.192e-07, 1.0, 0.0, -1.192e-07, 1.0, 2.98e-08, -1.192e-07, 1.0, 0.0, -1.192e-07, 1.0, 0.0, -1.192e-07, 1.0, 2.98e-08, -1.192e-07, 1.0, 2.98e-08, -1.192e-07, 1.0, 2.98e-08, -1.192e-07, 1.0, 2.98e-08, -1.192e-07, 1.0, 5.96e-08, -1.192e-07, 1.0, 0.0, -1.192e-07, 1.0, 0.0, -1.192e-07, 1.0, 0.0, -1.192e-07, 1.0, 0.0, -1.192e-07, 1.0, 0.0, -1.192e-07, 1.0, 0.0, -1.192e-07, 1.0, 0.0, -1.192e-07, 1.0, 0.0, -1.192e-07, 1.0, 0.0, 0.0, 1.0, 0.0, 0.0, 1.0, -1.668e-07, 0.0, 1.0, -2.396e-08, 0.0, 1.0, -2.396e-08, 0.0, 1.0, -1.668e-07, 0.0, 1.0, -1.907e-07, -1.589e-07, 1.0, -6.358e-07, -1.589e-07, 1.0, -5.021e-07, -1.589e-07, 1.0, 5.021e-07, -1.589e-07, 1.0, 5.021e-07, -1.589e-07, 1.0, -5.021e-07, -1.589e-07, 1.0, 6.358e-07, 0.0, 1.0, 0.0, 0.0, 1.0, 0.0, 0.0, 1.0, 0.0, 0.0, 1.0, 0.0, 0.0, 1.0, 0.0, 0.0, 1.0, 0.0, -1.589e-07, 1.0, 0.0, -1.589e-07, 1.0, 0.0, -1.589e-07, 1.0, 0.0, -1.589e-07, 1.0, 0.0, -1.589e-07, 1.0, 0.0, -1.589e-07, 1.0, 0.0, 0.0, 1.0, 0.0, 0.0, 1.0, 0.0, 0.0, 1.0, 0.0, 0.0, 1.0, 0.0, 0.0, 1.0, 0.0, 0.0, 1.0, 0.0, -3.179e-07, 1.0, -3.179e-07, -3.179e-07, 1.0, -7.989e-08, -3.179e-07, 1.0, 7.989e-08, -3.179e-07, 1.0, 7.989e-08, -3.179e-07, 1.0, -7.989e-08, -3.179e-07, 1.0, 3.179e-07])] * 3)])

# ---- objects
ob_chicken = bpy.data.objects.new('Chicken', me_chicken)

# ---- transforms, parenting, visibility, modifiers, constraints
ob_chicken.location = (0.0, 0.0, 0.0)
ob_chicken.lineart.crease_threshold = 0.0

# ---- collection membership
col_collection_1.objects.link(ob_chicken)

# ---- scene / render settings (as saved in the file)
scene.frame_start = 1; scene.frame_end = 250; scene.frame_set(1)
scene.render.engine = 'BLENDER_EEVEE_NEXT'
scene.render.resolution_percentage = 50
scene.render.dither_intensity = 0.0
scene.cycles.use_denoising = False
scene.cycles.samples = 128
scene.cycles.sampling_pattern = 'TABULATED_SOBOL'
scene.cycles.light_sampling_threshold = 0.0
scene.cycles.use_adaptive_sampling = False
scene.cycles.use_light_tree = False
scene.cycles.blur_glossy = 0.0
scene.cycles.sample_clamp_indirect = 0.0
scene.view_settings.view_transform = 'Standard'
bpy.context.view_layer.update()

# ---- added for rendering (the .blend has no active camera and no usable light): camera, sun
cam_auto = bpy.data.cameras.new('AutoCamera')
cam_auto.lens = 50.0
cam_auto.sensor_width = 36.0
cam_auto.clip_end = 1000.0
ob_auto_camera = bpy.data.objects.new('AutoCamera', cam_auto)
scene.collection.objects.link(ob_auto_camera)
ob_auto_camera.location = (15.6196, -13.7435, 12.4957)
ob_auto_camera.rotation_euler = (1.09748, -7.21219e-08, 0.694738)
scene.camera = ob_auto_camera
light_auto_sun = bpy.data.lights.new('AutoSun', 'SUN')
light_auto_sun.energy = 3.0
light_auto_sun.angle = 0.0523599
ob_auto_sun = bpy.data.objects.new('AutoSun', light_auto_sun)
scene.collection.objects.link(ob_auto_sun)
ob_auto_sun.rotation_euler = (0.872665, 0.174533, 0.523599)
bpy.context.view_layer.update()
